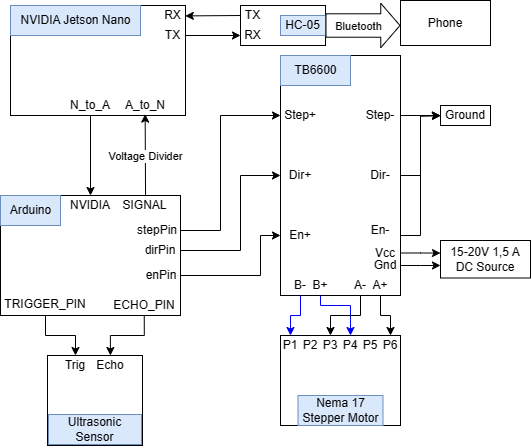

The diagram above was exported from draw.io. Its source (the exported page's mxGraphModel, read from the mxfile embedded in the PNG):
<mxGraphModel dx="1379" dy="796" grid="1" gridSize="10" guides="1" tooltips="1" connect="1" arrows="1" fold="1" page="1" pageScale="1" pageWidth="827" pageHeight="1169" math="0" shadow="0">
  <root>
    <mxCell id="0" />
    <mxCell id="1" parent="0" />
    <mxCell id="jhwuGbY_PdoR1NujK0Nl-20" value="" style="rounded=0;whiteSpace=wrap;html=1;" parent="1" vertex="1">
      <mxGeometry x="90" y="120" width="175" height="110" as="geometry" />
    </mxCell>
    <mxCell id="jhwuGbY_PdoR1NujK0Nl-2" value="NVIDIA Jetson Nano" style="text;html=1;align=center;verticalAlign=middle;resizable=0;points=[];autosize=1;strokeColor=#6c8ebf;fillColor=#dae8fc;" parent="1" vertex="1">
      <mxGeometry x="90" y="120" width="130" height="30" as="geometry" />
    </mxCell>
    <mxCell id="jhwuGbY_PdoR1NujK0Nl-29" style="edgeStyle=orthogonalEdgeStyle;rounded=0;orthogonalLoop=1;jettySize=auto;html=1;exitX=1;exitY=0.25;exitDx=0;exitDy=0;" parent="1" source="jhwuGbY_PdoR1NujK0Nl-4" edge="1">
      <mxGeometry relative="1" as="geometry">
        <mxPoint x="520" y="230.31034482758628" as="targetPoint" />
      </mxGeometry>
    </mxCell>
    <mxCell id="jhwuGbY_PdoR1NujK0Nl-30" style="edgeStyle=orthogonalEdgeStyle;rounded=0;orthogonalLoop=1;jettySize=auto;html=1;exitX=1;exitY=0.5;exitDx=0;exitDy=0;" parent="1" source="jhwuGbY_PdoR1NujK0Nl-4" edge="1">
      <mxGeometry relative="1" as="geometry">
        <mxPoint x="520" y="230" as="targetPoint" />
      </mxGeometry>
    </mxCell>
    <mxCell id="jhwuGbY_PdoR1NujK0Nl-31" style="edgeStyle=orthogonalEdgeStyle;rounded=0;orthogonalLoop=1;jettySize=auto;html=1;exitX=1;exitY=0.75;exitDx=0;exitDy=0;" parent="1" source="jhwuGbY_PdoR1NujK0Nl-4" edge="1">
      <mxGeometry relative="1" as="geometry">
        <mxPoint x="520" y="230" as="targetPoint" />
      </mxGeometry>
    </mxCell>
    <mxCell id="jhwuGbY_PdoR1NujK0Nl-4" value="" style="rounded=0;whiteSpace=wrap;html=1;" parent="1" vertex="1">
      <mxGeometry x="360" y="170" width="120" height="240" as="geometry" />
    </mxCell>
    <mxCell id="jhwuGbY_PdoR1NujK0Nl-5" value="TB6600" style="text;html=1;align=center;verticalAlign=middle;resizable=0;points=[];autosize=1;strokeColor=#6c8ebf;fillColor=#dae8fc;" parent="1" vertex="1">
      <mxGeometry x="360" y="170" width="70" height="30" as="geometry" />
    </mxCell>
    <mxCell id="jhwuGbY_PdoR1NujK0Nl-6" value="" style="rounded=0;whiteSpace=wrap;html=1;" parent="1" vertex="1">
      <mxGeometry x="80" y="310" width="180" height="120" as="geometry" />
    </mxCell>
    <mxCell id="jhwuGbY_PdoR1NujK0Nl-7" value="Arduino" style="text;html=1;align=center;verticalAlign=middle;resizable=0;points=[];autosize=1;fillColor=#dae8fc;strokeColor=#6c8ebf;" parent="1" vertex="1">
      <mxGeometry x="80" y="310" width="60" height="30" as="geometry" />
    </mxCell>
    <mxCell id="jhwuGbY_PdoR1NujK0Nl-8" value="" style="rounded=0;whiteSpace=wrap;html=1;" parent="1" vertex="1">
      <mxGeometry x="320" y="120" width="85" height="40" as="geometry" />
    </mxCell>
    <mxCell id="jhwuGbY_PdoR1NujK0Nl-9" value="" style="endArrow=classic;html=1;rounded=0;entryX=0;entryY=0.75;entryDx=0;entryDy=0;exitX=1;exitY=0.25;exitDx=0;exitDy=0;" parent="1" target="jhwuGbY_PdoR1NujK0Nl-8" edge="1">
      <mxGeometry width="50" height="50" relative="1" as="geometry">
        <mxPoint x="265" y="150" as="sourcePoint" />
        <mxPoint x="410" y="240" as="targetPoint" />
      </mxGeometry>
    </mxCell>
    <mxCell id="jhwuGbY_PdoR1NujK0Nl-10" value="" style="endArrow=classic;html=1;rounded=0;entryX=0.999;entryY=0.152;entryDx=0;entryDy=0;entryPerimeter=0;exitX=0;exitY=0.25;exitDx=0;exitDy=0;" parent="1" source="jhwuGbY_PdoR1NujK0Nl-8" edge="1">
      <mxGeometry width="50" height="50" relative="1" as="geometry">
        <mxPoint x="300" y="80" as="sourcePoint" />
        <mxPoint x="264.8000000000002" y="130.39999999999998" as="targetPoint" />
      </mxGeometry>
    </mxCell>
    <mxCell id="jhwuGbY_PdoR1NujK0Nl-11" value="RX" style="text;html=1;strokeColor=none;fillColor=none;align=center;verticalAlign=middle;whiteSpace=wrap;rounded=0;" parent="1" vertex="1">
      <mxGeometry x="240" y="120" width="25" height="20" as="geometry" />
    </mxCell>
    <mxCell id="jhwuGbY_PdoR1NujK0Nl-12" value="TX&lt;br&gt;" style="text;html=1;strokeColor=none;fillColor=none;align=center;verticalAlign=middle;whiteSpace=wrap;rounded=0;" parent="1" vertex="1">
      <mxGeometry x="240" y="140" width="25" height="20" as="geometry" />
    </mxCell>
    <mxCell id="jhwuGbY_PdoR1NujK0Nl-13" value="TX&lt;br&gt;" style="text;html=1;strokeColor=none;fillColor=none;align=center;verticalAlign=middle;whiteSpace=wrap;rounded=0;" parent="1" vertex="1">
      <mxGeometry x="320" y="120" width="25" height="20" as="geometry" />
    </mxCell>
    <mxCell id="jhwuGbY_PdoR1NujK0Nl-14" value="RX" style="text;html=1;strokeColor=none;fillColor=none;align=center;verticalAlign=middle;whiteSpace=wrap;rounded=0;" parent="1" vertex="1">
      <mxGeometry x="320" y="140" width="25" height="20" as="geometry" />
    </mxCell>
    <mxCell id="jhwuGbY_PdoR1NujK0Nl-15" value="" style="endArrow=classic;html=1;rounded=0;exitX=0.5;exitY=1;exitDx=0;exitDy=0;entryX=0.5;entryY=0;entryDx=0;entryDy=0;" parent="1" target="jhwuGbY_PdoR1NujK0Nl-6" edge="1">
      <mxGeometry width="50" height="50" relative="1" as="geometry">
        <mxPoint x="170" y="230" as="sourcePoint" />
        <mxPoint x="415" y="170" as="targetPoint" />
      </mxGeometry>
    </mxCell>
    <mxCell id="jhwuGbY_PdoR1NujK0Nl-16" value="" style="endArrow=classic;html=1;rounded=0;exitX=0.691;exitY=0.01;exitDx=0;exitDy=0;exitPerimeter=0;" parent="1" edge="1">
      <mxGeometry width="50" height="50" relative="1" as="geometry">
        <mxPoint x="225.03999999999988" y="310" as="sourcePoint" />
        <mxPoint x="224.66" y="228.60000000000002" as="targetPoint" />
      </mxGeometry>
    </mxCell>
    <mxCell id="jhwuGbY_PdoR1NujK0Nl-19" value="Voltage Divider" style="edgeLabel;html=1;align=center;verticalAlign=middle;resizable=0;points=[];" parent="jhwuGbY_PdoR1NujK0Nl-16" vertex="1" connectable="0">
      <mxGeometry x="-0.101" y="1" relative="1" as="geometry">
        <mxPoint x="1" y="-3" as="offset" />
      </mxGeometry>
    </mxCell>
    <mxCell id="jhwuGbY_PdoR1NujK0Nl-17" value="N_to_A" style="text;html=1;strokeColor=none;fillColor=none;align=center;verticalAlign=middle;whiteSpace=wrap;rounded=0;" parent="1" vertex="1">
      <mxGeometry x="150" y="210" width="40" height="20" as="geometry" />
    </mxCell>
    <mxCell id="jhwuGbY_PdoR1NujK0Nl-18" value="A_to_N" style="text;html=1;strokeColor=none;fillColor=none;align=center;verticalAlign=middle;whiteSpace=wrap;rounded=0;" parent="1" vertex="1">
      <mxGeometry x="205" y="210" width="40" height="20" as="geometry" />
    </mxCell>
    <mxCell id="jhwuGbY_PdoR1NujK0Nl-26" value="Step+" style="text;html=1;strokeColor=none;fillColor=none;align=center;verticalAlign=middle;whiteSpace=wrap;rounded=0;" parent="1" vertex="1">
      <mxGeometry x="360" y="220" width="40" height="20" as="geometry" />
    </mxCell>
    <mxCell id="jhwuGbY_PdoR1NujK0Nl-27" value="Dir+" style="text;html=1;strokeColor=none;fillColor=none;align=center;verticalAlign=middle;whiteSpace=wrap;rounded=0;" parent="1" vertex="1">
      <mxGeometry x="360" y="280" width="40" height="20" as="geometry" />
    </mxCell>
    <mxCell id="jhwuGbY_PdoR1NujK0Nl-28" value="En+" style="text;html=1;strokeColor=none;fillColor=none;align=center;verticalAlign=middle;whiteSpace=wrap;rounded=0;" parent="1" vertex="1">
      <mxGeometry x="360" y="340" width="40" height="20" as="geometry" />
    </mxCell>
    <mxCell id="jhwuGbY_PdoR1NujK0Nl-32" value="Ground" style="rounded=0;whiteSpace=wrap;html=1;" parent="1" vertex="1">
      <mxGeometry x="520" y="220" width="50" height="20" as="geometry" />
    </mxCell>
    <mxCell id="jhwuGbY_PdoR1NujK0Nl-33" value="Step-" style="text;html=1;strokeColor=none;fillColor=none;align=center;verticalAlign=middle;whiteSpace=wrap;rounded=0;" parent="1" vertex="1">
      <mxGeometry x="440" y="220" width="40" height="20" as="geometry" />
    </mxCell>
    <mxCell id="jhwuGbY_PdoR1NujK0Nl-34" value="Dir-" style="text;html=1;strokeColor=none;fillColor=none;align=center;verticalAlign=middle;whiteSpace=wrap;rounded=0;" parent="1" vertex="1">
      <mxGeometry x="440" y="280" width="40" height="20" as="geometry" />
    </mxCell>
    <mxCell id="jhwuGbY_PdoR1NujK0Nl-35" value="En-" style="text;html=1;strokeColor=none;fillColor=none;align=center;verticalAlign=middle;whiteSpace=wrap;rounded=0;" parent="1" vertex="1">
      <mxGeometry x="440" y="335" width="40" height="20" as="geometry" />
    </mxCell>
    <mxCell id="jhwuGbY_PdoR1NujK0Nl-42" style="edgeStyle=orthogonalEdgeStyle;rounded=0;orthogonalLoop=1;jettySize=auto;html=1;exitX=1;exitY=0.5;exitDx=0;exitDy=0;entryX=0;entryY=0.5;entryDx=0;entryDy=0;" parent="1" source="jhwuGbY_PdoR1NujK0Nl-36" target="jhwuGbY_PdoR1NujK0Nl-26" edge="1">
      <mxGeometry relative="1" as="geometry">
        <Array as="points">
          <mxPoint x="300" y="345" />
          <mxPoint x="300" y="230" />
        </Array>
      </mxGeometry>
    </mxCell>
    <mxCell id="jhwuGbY_PdoR1NujK0Nl-36" value="stepPin" style="text;html=1;strokeColor=none;fillColor=none;align=center;verticalAlign=middle;whiteSpace=wrap;rounded=0;" parent="1" vertex="1">
      <mxGeometry x="214" y="335" width="46" height="20" as="geometry" />
    </mxCell>
    <mxCell id="jhwuGbY_PdoR1NujK0Nl-43" style="edgeStyle=orthogonalEdgeStyle;rounded=0;orthogonalLoop=1;jettySize=auto;html=1;exitX=1;exitY=0.5;exitDx=0;exitDy=0;entryX=0;entryY=0.5;entryDx=0;entryDy=0;" parent="1" source="jhwuGbY_PdoR1NujK0Nl-37" target="jhwuGbY_PdoR1NujK0Nl-27" edge="1">
      <mxGeometry relative="1" as="geometry">
        <Array as="points">
          <mxPoint x="320" y="365" />
          <mxPoint x="320" y="290" />
        </Array>
      </mxGeometry>
    </mxCell>
    <mxCell id="jhwuGbY_PdoR1NujK0Nl-37" value="dirPin " style="text;html=1;strokeColor=none;fillColor=none;align=center;verticalAlign=middle;whiteSpace=wrap;rounded=0;" parent="1" vertex="1">
      <mxGeometry x="220" y="355" width="40" height="20" as="geometry" />
    </mxCell>
    <mxCell id="jhwuGbY_PdoR1NujK0Nl-44" style="edgeStyle=orthogonalEdgeStyle;rounded=0;orthogonalLoop=1;jettySize=auto;html=1;exitX=1;exitY=0.5;exitDx=0;exitDy=0;entryX=0;entryY=0.5;entryDx=0;entryDy=0;" parent="1" source="jhwuGbY_PdoR1NujK0Nl-38" target="jhwuGbY_PdoR1NujK0Nl-28" edge="1">
      <mxGeometry relative="1" as="geometry">
        <Array as="points">
          <mxPoint x="340" y="390" />
          <mxPoint x="340" y="350" />
        </Array>
      </mxGeometry>
    </mxCell>
    <mxCell id="jhwuGbY_PdoR1NujK0Nl-38" value="enPin " style="text;html=1;strokeColor=none;fillColor=none;align=center;verticalAlign=middle;whiteSpace=wrap;rounded=0;" parent="1" vertex="1">
      <mxGeometry x="222" y="380" width="38" height="20" as="geometry" />
    </mxCell>
    <mxCell id="jhwuGbY_PdoR1NujK0Nl-39" value="NVIDIA " style="text;html=1;strokeColor=none;fillColor=none;align=center;verticalAlign=middle;whiteSpace=wrap;rounded=0;" parent="1" vertex="1">
      <mxGeometry x="145" y="310" width="50" height="20" as="geometry" />
    </mxCell>
    <mxCell id="jhwuGbY_PdoR1NujK0Nl-40" value="SIGNAL" style="text;html=1;strokeColor=none;fillColor=none;align=center;verticalAlign=middle;whiteSpace=wrap;rounded=0;" parent="1" vertex="1">
      <mxGeometry x="202.5" y="310" width="42.5" height="20" as="geometry" />
    </mxCell>
    <mxCell id="jhwuGbY_PdoR1NujK0Nl-45" value="HC-05" style="text;html=1;strokeColor=#6c8ebf;fillColor=#dae8fc;align=center;verticalAlign=middle;whiteSpace=wrap;rounded=0;" parent="1" vertex="1">
      <mxGeometry x="360" y="130" width="45" height="20" as="geometry" />
    </mxCell>
    <mxCell id="jhwuGbY_PdoR1NujK0Nl-46" value="" style="rounded=0;whiteSpace=wrap;html=1;" parent="1" vertex="1">
      <mxGeometry x="127" y="470" width="95" height="90" as="geometry" />
    </mxCell>
    <mxCell id="jhwuGbY_PdoR1NujK0Nl-47" value="" style="rounded=0;whiteSpace=wrap;html=1;" parent="1" vertex="1">
      <mxGeometry x="360" y="450" width="120" height="90" as="geometry" />
    </mxCell>
    <mxCell id="jhwuGbY_PdoR1NujK0Nl-82" style="edgeStyle=orthogonalEdgeStyle;rounded=0;orthogonalLoop=1;jettySize=auto;html=1;exitX=0.5;exitY=1;exitDx=0;exitDy=0;entryX=0.5;entryY=0;entryDx=0;entryDy=0;strokeColor=#0000FF;" parent="1" source="jhwuGbY_PdoR1NujK0Nl-48" target="jhwuGbY_PdoR1NujK0Nl-53" edge="1">
      <mxGeometry relative="1" as="geometry" />
    </mxCell>
    <mxCell id="jhwuGbY_PdoR1NujK0Nl-48" value="B-" style="text;html=1;strokeColor=none;fillColor=none;align=center;verticalAlign=middle;whiteSpace=wrap;rounded=0;" parent="1" vertex="1">
      <mxGeometry x="370" y="390" width="20" height="20" as="geometry" />
    </mxCell>
    <mxCell id="jhwuGbY_PdoR1NujK0Nl-81" style="edgeStyle=orthogonalEdgeStyle;rounded=0;orthogonalLoop=1;jettySize=auto;html=1;exitX=0.5;exitY=1;exitDx=0;exitDy=0;entryX=0.5;entryY=0;entryDx=0;entryDy=0;strokeColor=#0000FF;" parent="1" source="jhwuGbY_PdoR1NujK0Nl-49" target="jhwuGbY_PdoR1NujK0Nl-56" edge="1">
      <mxGeometry relative="1" as="geometry">
        <Array as="points">
          <mxPoint x="400" y="420" />
          <mxPoint x="430" y="420" />
        </Array>
      </mxGeometry>
    </mxCell>
    <mxCell id="jhwuGbY_PdoR1NujK0Nl-49" value="B+" style="text;html=1;strokeColor=none;fillColor=none;align=center;verticalAlign=middle;whiteSpace=wrap;rounded=0;" parent="1" vertex="1">
      <mxGeometry x="390" y="390" width="20" height="20" as="geometry" />
    </mxCell>
    <mxCell id="jhwuGbY_PdoR1NujK0Nl-79" style="edgeStyle=orthogonalEdgeStyle;rounded=0;orthogonalLoop=1;jettySize=auto;html=1;exitX=0.5;exitY=1;exitDx=0;exitDy=0;entryX=0.5;entryY=0;entryDx=0;entryDy=0;" parent="1" source="jhwuGbY_PdoR1NujK0Nl-50" target="jhwuGbY_PdoR1NujK0Nl-55" edge="1">
      <mxGeometry relative="1" as="geometry" />
    </mxCell>
    <mxCell id="jhwuGbY_PdoR1NujK0Nl-50" value="A-" style="text;html=1;strokeColor=none;fillColor=none;align=center;verticalAlign=middle;whiteSpace=wrap;rounded=0;" parent="1" vertex="1">
      <mxGeometry x="430" y="390" width="20" height="20" as="geometry" />
    </mxCell>
    <mxCell id="jhwuGbY_PdoR1NujK0Nl-78" style="edgeStyle=orthogonalEdgeStyle;rounded=0;orthogonalLoop=1;jettySize=auto;html=1;exitX=0.5;exitY=1;exitDx=0;exitDy=0;entryX=0.5;entryY=0;entryDx=0;entryDy=0;" parent="1" source="jhwuGbY_PdoR1NujK0Nl-51" target="jhwuGbY_PdoR1NujK0Nl-58" edge="1">
      <mxGeometry relative="1" as="geometry" />
    </mxCell>
    <mxCell id="jhwuGbY_PdoR1NujK0Nl-51" value="A+" style="text;html=1;strokeColor=none;fillColor=none;align=center;verticalAlign=middle;whiteSpace=wrap;rounded=0;" parent="1" vertex="1">
      <mxGeometry x="450" y="390" width="20" height="20" as="geometry" />
    </mxCell>
    <mxCell id="jhwuGbY_PdoR1NujK0Nl-52" value="Nema 17 Stepper Motor" style="text;html=1;strokeColor=#6c8ebf;fillColor=#dae8fc;align=center;verticalAlign=middle;whiteSpace=wrap;rounded=0;" parent="1" vertex="1">
      <mxGeometry x="377.5" y="510" width="85" height="30" as="geometry" />
    </mxCell>
    <mxCell id="jhwuGbY_PdoR1NujK0Nl-53" value="P1" style="text;html=1;strokeColor=none;fillColor=none;align=center;verticalAlign=middle;whiteSpace=wrap;rounded=0;" parent="1" vertex="1">
      <mxGeometry x="360" y="450" width="20" height="20" as="geometry" />
    </mxCell>
    <mxCell id="jhwuGbY_PdoR1NujK0Nl-54" value="P2" style="text;html=1;strokeColor=none;fillColor=none;align=center;verticalAlign=middle;whiteSpace=wrap;rounded=0;" parent="1" vertex="1">
      <mxGeometry x="380" y="450" width="20" height="20" as="geometry" />
    </mxCell>
    <mxCell id="jhwuGbY_PdoR1NujK0Nl-55" value="P3" style="text;html=1;strokeColor=none;fillColor=none;align=center;verticalAlign=middle;whiteSpace=wrap;rounded=0;" parent="1" vertex="1">
      <mxGeometry x="400" y="450" width="20" height="20" as="geometry" />
    </mxCell>
    <mxCell id="jhwuGbY_PdoR1NujK0Nl-56" value="P4" style="text;html=1;strokeColor=none;fillColor=none;align=center;verticalAlign=middle;whiteSpace=wrap;rounded=0;" parent="1" vertex="1">
      <mxGeometry x="420" y="450" width="20" height="20" as="geometry" />
    </mxCell>
    <mxCell id="jhwuGbY_PdoR1NujK0Nl-57" value="P5" style="text;html=1;strokeColor=none;fillColor=none;align=center;verticalAlign=middle;whiteSpace=wrap;rounded=0;" parent="1" vertex="1">
      <mxGeometry x="440" y="450" width="20" height="20" as="geometry" />
    </mxCell>
    <mxCell id="jhwuGbY_PdoR1NujK0Nl-58" value="P6" style="text;html=1;strokeColor=none;fillColor=none;align=center;verticalAlign=middle;whiteSpace=wrap;rounded=0;" parent="1" vertex="1">
      <mxGeometry x="460" y="450" width="20" height="20" as="geometry" />
    </mxCell>
    <mxCell id="jhwuGbY_PdoR1NujK0Nl-65" style="edgeStyle=orthogonalEdgeStyle;rounded=0;orthogonalLoop=1;jettySize=auto;html=1;exitX=1;exitY=0.5;exitDx=0;exitDy=0;" parent="1" source="jhwuGbY_PdoR1NujK0Nl-63" edge="1">
      <mxGeometry relative="1" as="geometry">
        <mxPoint x="520" y="367.55172413793105" as="targetPoint" />
      </mxGeometry>
    </mxCell>
    <mxCell id="jhwuGbY_PdoR1NujK0Nl-63" value="Vcc" style="text;html=1;strokeColor=none;fillColor=none;align=center;verticalAlign=middle;whiteSpace=wrap;rounded=0;" parent="1" vertex="1">
      <mxGeometry x="450" y="360" width="30" height="15" as="geometry" />
    </mxCell>
    <mxCell id="jhwuGbY_PdoR1NujK0Nl-66" style="edgeStyle=orthogonalEdgeStyle;rounded=0;orthogonalLoop=1;jettySize=auto;html=1;exitX=1;exitY=0.5;exitDx=0;exitDy=0;" parent="1" source="jhwuGbY_PdoR1NujK0Nl-64" edge="1">
      <mxGeometry relative="1" as="geometry">
        <mxPoint x="520" y="379.9655172413793" as="targetPoint" />
      </mxGeometry>
    </mxCell>
    <mxCell id="jhwuGbY_PdoR1NujK0Nl-64" value="Gnd" style="text;html=1;strokeColor=none;fillColor=none;align=center;verticalAlign=middle;whiteSpace=wrap;rounded=0;" parent="1" vertex="1">
      <mxGeometry x="450" y="370" width="30" height="20" as="geometry" />
    </mxCell>
    <mxCell id="jhwuGbY_PdoR1NujK0Nl-67" value="15-20V 1,5 A DC Source" style="rounded=0;whiteSpace=wrap;html=1;" parent="1" vertex="1">
      <mxGeometry x="520" y="355" width="90" height="37.5" as="geometry" />
    </mxCell>
    <mxCell id="jhwuGbY_PdoR1NujK0Nl-68" value="" style="shape=flexArrow;endArrow=classic;html=1;rounded=0;exitX=1;exitY=0.5;exitDx=0;exitDy=0;width=23.448275862068968;endSize=6.082758620689655;" parent="1" source="jhwuGbY_PdoR1NujK0Nl-45" edge="1">
      <mxGeometry width="50" height="50" relative="1" as="geometry">
        <mxPoint x="360" y="290" as="sourcePoint" />
        <mxPoint x="480" y="140" as="targetPoint" />
      </mxGeometry>
    </mxCell>
    <mxCell id="jhwuGbY_PdoR1NujK0Nl-71" value="Text" style="edgeLabel;html=1;align=center;verticalAlign=middle;resizable=0;points=[];" parent="jhwuGbY_PdoR1NujK0Nl-68" vertex="1" connectable="0">
      <mxGeometry x="-0.4784" y="3" relative="1" as="geometry">
        <mxPoint x="11" y="3" as="offset" />
      </mxGeometry>
    </mxCell>
    <mxCell id="jhwuGbY_PdoR1NujK0Nl-72" value="Bluetooth" style="edgeLabel;html=1;align=center;verticalAlign=middle;resizable=0;points=[];" parent="jhwuGbY_PdoR1NujK0Nl-68" vertex="1" connectable="0">
      <mxGeometry x="0.0734" y="1" relative="1" as="geometry">
        <mxPoint x="-8" y="1" as="offset" />
      </mxGeometry>
    </mxCell>
    <mxCell id="jhwuGbY_PdoR1NujK0Nl-91" style="edgeStyle=orthogonalEdgeStyle;rounded=0;orthogonalLoop=1;jettySize=auto;html=1;exitX=0.5;exitY=1;exitDx=0;exitDy=0;entryX=0.5;entryY=0;entryDx=0;entryDy=0;" parent="1" source="jhwuGbY_PdoR1NujK0Nl-83" target="jhwuGbY_PdoR1NujK0Nl-87" edge="1">
      <mxGeometry relative="1" as="geometry" />
    </mxCell>
    <mxCell id="jhwuGbY_PdoR1NujK0Nl-83" value="TRIGGER_PIN" style="text;html=1;strokeColor=none;fillColor=none;align=center;verticalAlign=middle;whiteSpace=wrap;rounded=0;" parent="1" vertex="1">
      <mxGeometry x="80" y="407.5" width="90" height="22.5" as="geometry" />
    </mxCell>
    <mxCell id="jhwuGbY_PdoR1NujK0Nl-90" style="edgeStyle=orthogonalEdgeStyle;rounded=0;orthogonalLoop=1;jettySize=auto;html=1;exitX=0.5;exitY=1;exitDx=0;exitDy=0;entryX=0.5;entryY=0;entryDx=0;entryDy=0;" parent="1" source="jhwuGbY_PdoR1NujK0Nl-84" target="jhwuGbY_PdoR1NujK0Nl-89" edge="1">
      <mxGeometry relative="1" as="geometry" />
    </mxCell>
    <mxCell id="jhwuGbY_PdoR1NujK0Nl-84" value="ECHO_PIN" style="text;html=1;strokeColor=none;fillColor=none;align=center;verticalAlign=middle;whiteSpace=wrap;rounded=0;" parent="1" vertex="1">
      <mxGeometry x="187.75" y="410" width="72" height="20" as="geometry" />
    </mxCell>
    <mxCell id="jhwuGbY_PdoR1NujK0Nl-87" value="Trig" style="text;html=1;strokeColor=none;fillColor=none;align=center;verticalAlign=middle;whiteSpace=wrap;rounded=0;" parent="1" vertex="1">
      <mxGeometry x="140" y="470" width="30" height="20" as="geometry" />
    </mxCell>
    <mxCell id="jhwuGbY_PdoR1NujK0Nl-89" value="Echo" style="text;html=1;strokeColor=none;fillColor=none;align=center;verticalAlign=middle;whiteSpace=wrap;rounded=0;" parent="1" vertex="1">
      <mxGeometry x="170" y="470" width="39.75" height="20" as="geometry" />
    </mxCell>
    <mxCell id="jhwuGbY_PdoR1NujK0Nl-92" value="Ultrasonic Sensor" style="text;html=1;strokeColor=#6c8ebf;fillColor=#dae8fc;align=center;verticalAlign=middle;whiteSpace=wrap;rounded=0;" parent="1" vertex="1">
      <mxGeometry x="128" y="529" width="93" height="30" as="geometry" />
    </mxCell>
    <mxCell id="mtKjV4enIlMQthtCvmeg-1" value="Phone" style="rounded=0;whiteSpace=wrap;html=1;" vertex="1" parent="1">
      <mxGeometry x="480" y="115" width="90" height="45" as="geometry" />
    </mxCell>
  </root>
</mxGraphModel>